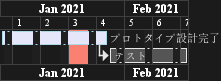

The diagram above was rendered by PlantUML. Its source (embedded in the PNG):
@startgantt
printscale weekly
saturday are closed
sunday are closed

Project starts the 1st of january 2021
[プロトタイプ設計完了] as [TASK1] lasts 19 days
[TASK1] is colored in Lavender/LightBlue
[テスト] lasts 14 days
[TASK1]->[テスト]

2021-01-18 to 2021-01-22 are named [完了審査会]
2021-01-18 to 2021-01-22 are colored in salmon 
@endgantt